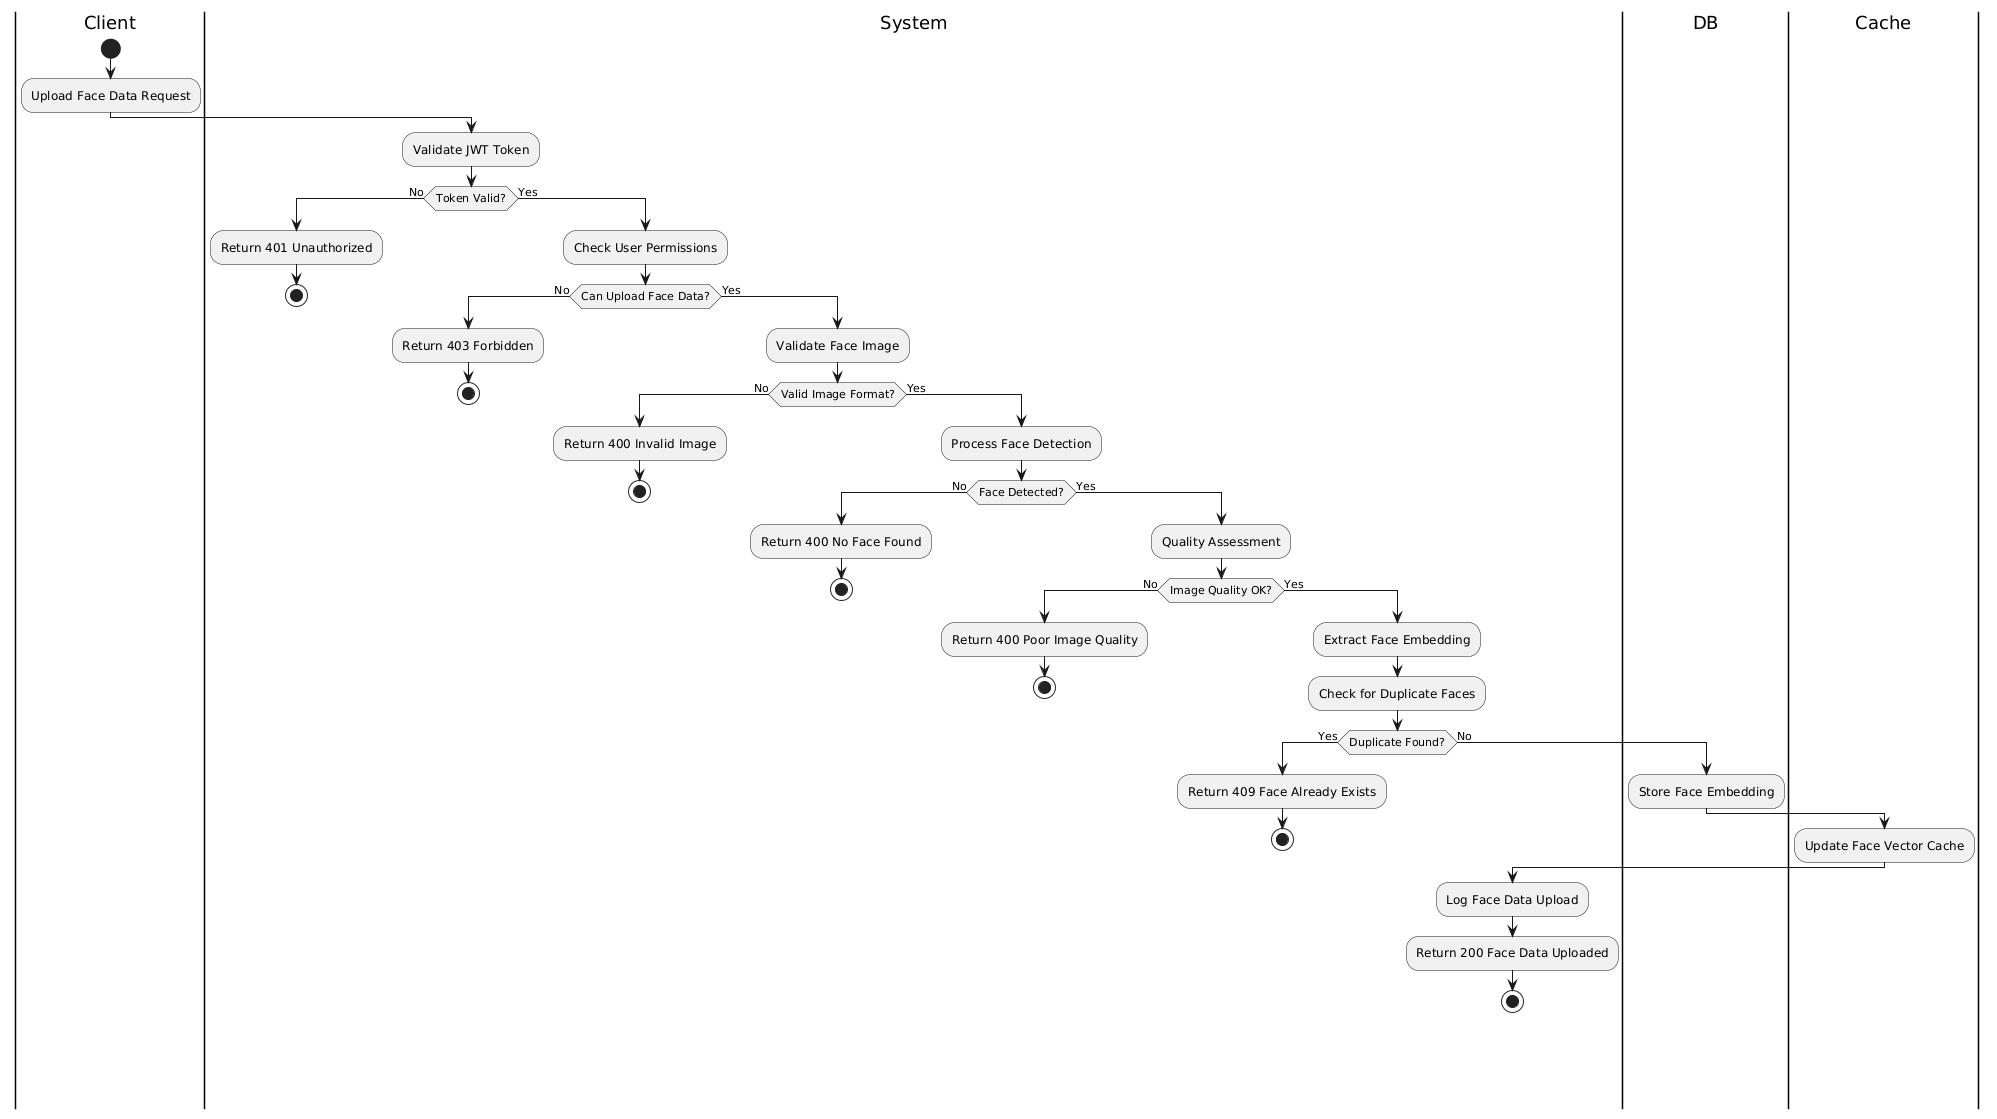

The diagram above was rendered by PlantUML. Its source (embedded in the PNG):
@startuml
' ==== UPLOAD FACE DATA FLOW ====
|Client|
start
:Upload Face Data Request;

|System|
:Validate JWT Token;

if (Token Valid?) then (No)
  :Return 401 Unauthorized;
  stop
else (Yes)
  :Check User Permissions;

  if (Can Upload Face Data?) then (No)
    :Return 403 Forbidden;
    stop
  else (Yes)
    :Validate Face Image;

    if (Valid Image Format?) then (No)
      :Return 400 Invalid Image;
      stop
    else (Yes)
      :Process Face Detection;

      if (Face Detected?) then (No)
        :Return 400 No Face Found;
        stop
      else (Yes)
        :Quality Assessment;

        if (Image Quality OK?) then (No)
          :Return 400 Poor Image Quality;
          stop
        else (Yes)
          :Extract Face Embedding;
          :Check for Duplicate Faces;

          if (Duplicate Found?) then (Yes)
            :Return 409 Face Already Exists;
            stop
          else (No)
            |DB|
            :Store Face Embedding;

            |Cache|
            :Update Face Vector Cache;

            |System|
            :Log Face Data Upload;
            :Return 200 Face Data Uploaded;
            stop
          endif
        endif
      endif
    endif
  endif
endif
@enduml